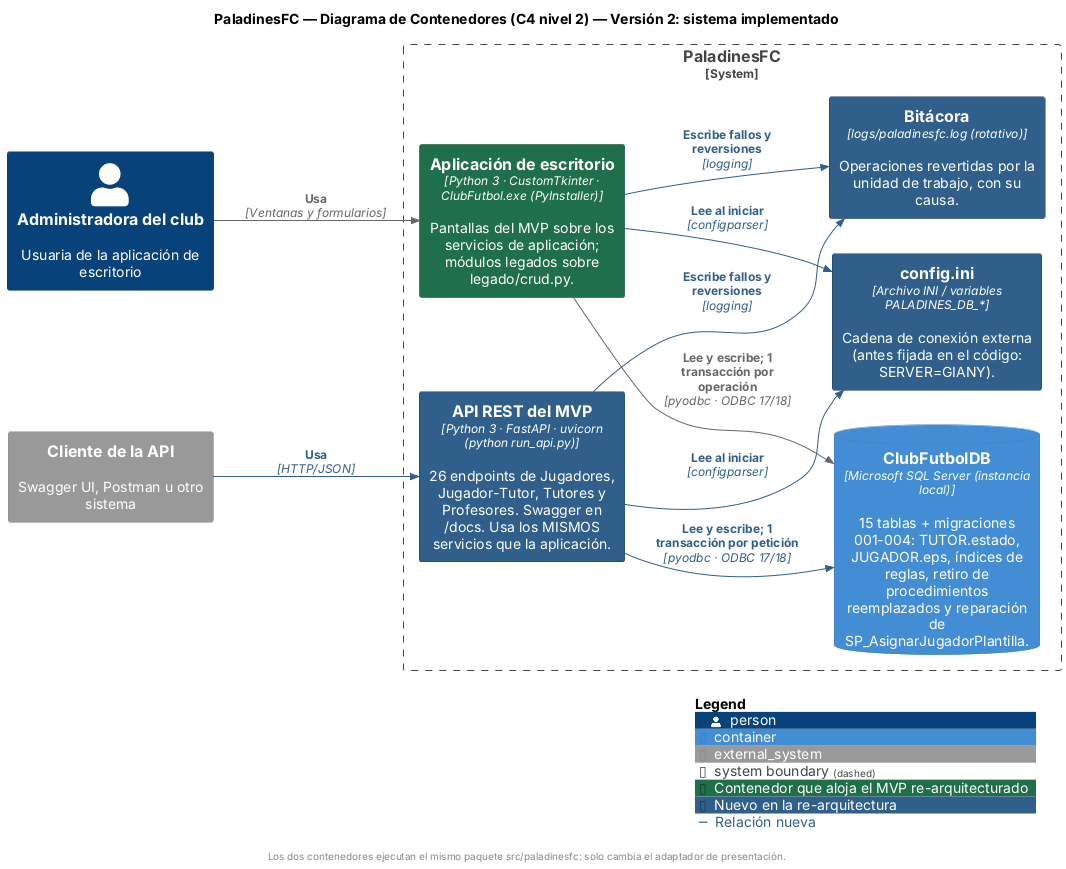

The diagram above was rendered by PlantUML. Its source (embedded in the PNG):
@startuml c4-2-contenedores
!include <C4/C4_Container>
' PaladinesFC — C4 Nivel 2: Contenedores (versión 2: cómo quedó el sistema)

LAYOUT_LEFT_RIGHT()
AddElementTag("mvp", $bgColor="#1f6f4a", $borderColor="#0f3d28", $fontColor="#ffffff", $legendText="Contenedor que aloja el MVP re-arquitecturado")
AddElementTag("nuevo", $bgColor="#2f5f8a", $borderColor="#1b3a57", $fontColor="#ffffff", $legendText="Nuevo en la re-arquitectura")
AddRelTag("nuevo", $textColor="#2f5f8a", $lineColor="#2f5f8a", $legendText="Relación nueva")

title PaladinesFC — Diagrama de Contenedores (C4 nivel 2) — Versión 2: sistema implementado

Person(admin, "Administradora del club", "Usuaria de la aplicación de escritorio")
System_Ext(cliente, "Cliente de la API", "Swagger UI, Postman u otro sistema")

System_Boundary(sistema, "PaladinesFC") {
    Container(app, "Aplicación de escritorio", "Python 3 · CustomTkinter · ClubFutbol.exe (PyInstaller)", "Pantallas del MVP sobre los servicios de aplicación; módulos legados sobre legado/crud.py.", $tags="mvp")
    Container(api, "API REST del MVP", "Python 3 · FastAPI · uvicorn (python run_api.py)", "26 endpoints de Jugadores, Jugador-Tutor, Tutores y Profesores. Swagger en /docs. Usa los MISMOS servicios que la aplicación.", $tags="nuevo")
    ContainerDb(bd, "ClubFutbolDB", "Microsoft SQL Server (instancia local)", "15 tablas + migraciones 001-004: TUTOR.estado, JUGADOR.eps, índices de reglas, retiro de procedimientos reemplazados y reparación de SP_AsignarJugadorPlantilla.")
    Container(config, "config.ini", "Archivo INI / variables PALADINES_DB_*", "Cadena de conexión externa (antes fijada en el código: SERVER=GIANY).", $tags="nuevo")
    Container(log, "Bitácora", "logs/paladinesfc.log (rotativo)", "Operaciones revertidas por la unidad de trabajo, con su causa.", $tags="nuevo")
}

Rel(admin, app, "Usa", "Ventanas y formularios")
Rel(cliente, api, "Usa", "HTTP/JSON", $tags="nuevo")
Rel(app, bd, "Lee y escribe; 1 transacción por operación", "pyodbc · ODBC 17/18")
Rel(api, bd, "Lee y escribe; 1 transacción por petición", "pyodbc · ODBC 17/18", $tags="nuevo")
Rel(app, config, "Lee al iniciar", "configparser", $tags="nuevo")
Rel(api, config, "Lee al iniciar", "configparser", $tags="nuevo")
Rel(app, log, "Escribe fallos y reversiones", "logging", $tags="nuevo")
Rel(api, log, "Escribe fallos y reversiones", "logging", $tags="nuevo")

SHOW_LEGEND()
footer Los dos contenedores ejecutan el mismo paquete src/paladinesfc: solo cambia el adaptador de presentación.
@enduml